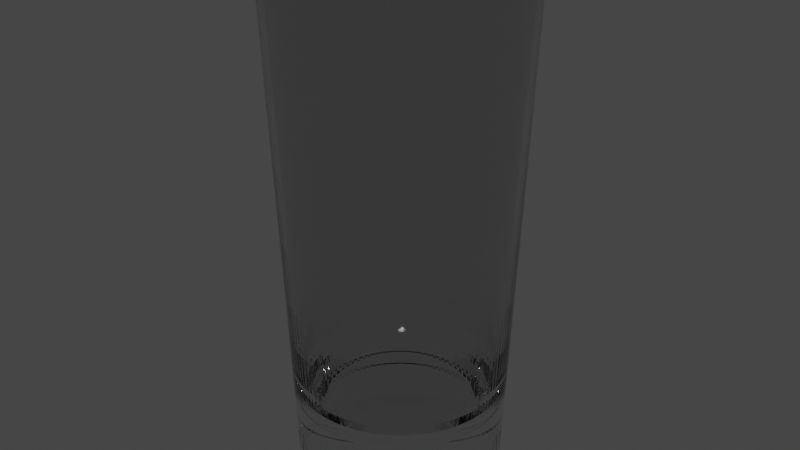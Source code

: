 # Source: Glass_Cup_1.blend  (saved by Blender 2.81.16; exported with 4.5.12 LTS)
import bpy
from mathutils import Matrix  # noqa: F401  (used for matrix-valued properties, if any)

bpy.ops.wm.read_factory_settings(use_empty=True)
scene = bpy.context.scene
scene.name = 'Scene'

# ---- collections
col_collection = bpy.data.collections.new('Collection'); scene.collection.children.link(col_collection)

# ---- materials (node trees are filled in below, after node groups)
mat_glass = bpy.data.materials.new('Glass')

# ---- material node trees
mat_glass.use_nodes = True; mat_glass.node_tree.nodes.clear()
_N = mat_glass.node_tree.nodes; _L = mat_glass.node_tree.links
n0 = _N.new('ShaderNodeOutputMaterial'); n0.name = 'Material Output'; n0.location = (300, 300)
n1 = _N.new('ShaderNodeBsdfPrincipled'); n1.name = 'Principled BSDF'; n1.location = (10, 300)
n1.distribution = 'GGX'
n1.subsurface_method = 'BURLEY'
n1.inputs[2].default_value = 0.0
n1.inputs[3].default_value = 1.45
n1.inputs[18].default_value = 1.0
n1.inputs[20].default_value = 0.0
n1.inputs[27].default_value = (0.0, 0.0, 0.0, 1.0)
n1.inputs[28].default_value = 1.0
_L.new(n1.outputs[0], n0.inputs[0])
n0.is_active_output = True

# ---- world
world_world = bpy.data.worlds.new('World'); scene.world = world_world
world_world.use_nodes = True; world_world.node_tree.nodes.clear()
_N = world_world.node_tree.nodes; _L = world_world.node_tree.links
n0 = _N.new('ShaderNodeOutputWorld'); n0.name = 'World Output'; n0.location = (300, 300)
n1 = _N.new('ShaderNodeBackground'); n1.name = 'Background'; n1.location = (10, 300)
n1.inputs[0].default_value = (0.05088, 0.05088, 0.05088, 1.0)
_L.new(n1.outputs[0], n0.inputs[0])
n0.is_active_output = True
world_world.color = (0.05088, 0.05088, 0.05088)
world_world.use_sun_shadow = False
world_world.sun_shadow_jitter_overblur = 0.0

# ---- meshes
me_cylinder = bpy.data.meshes.new('Cylinder')
me_cylinder.from_pydata([(-1.594e-08, 0.8063, -0.005597), (-1.846e-08, 0.9517, 4.306), (0.1573, 0.7908, -0.005597), (0.1857, 0.9334, 4.306), (0.3086, 0.745, -0.005597), (0.3642, 0.8792, 4.306), (0.448, 0.6704, -0.005597), (0.5287, 0.7913, 4.306), (0.5702, 0.5702, -0.005597), (0.6729, 0.6729, 4.306), (0.6704, 0.448, -0.005597), (0.7913, 0.5287, 4.306), (0.745, 0.3086, -0.005597), (0.8792, 0.3642, 4.306), (0.7908, 0.1573, -0.005597), (0.9334, 0.1857, 4.306), (0.8063, 7.298e-08, -0.005597), (0.9517, 6.808e-08, 4.306), (0.7908, -0.1573, -0.005597), (0.9334, -0.1857, 4.306), (0.745, -0.3086, -0.005597), (0.8792, -0.3642, 4.306), (0.6704, -0.448, -0.005597), (0.7913, -0.5287, 4.306), (0.5702, -0.5702, -0.005597), (0.6729, -0.6729, 4.306), (0.448, -0.6704, -0.005597), (0.5287, -0.7913, 4.306), (0.3086, -0.745, -0.005597), (0.3642, -0.8792, 4.306), (0.1573, -0.7908, -0.005597), (0.1857, -0.9334, 4.306), (-3.266e-07, -0.8063, -0.005597), (-3.11e-07, -0.9517, 4.306), (-0.1573, -0.7908, -0.005597), (-0.1857, -0.9334, 4.306), (-0.3086, -0.7449, -0.005597), (-0.3642, -0.8792, 4.306), (-0.448, -0.6704, -0.005597), (-0.5287, -0.7913, 4.306), (-0.5702, -0.5702, -0.005597), (-0.6729, -0.6729, 4.306), (-0.6704, -0.448, -0.005597), (-0.7913, -0.5287, 4.306), (-0.745, -0.3086, -0.005597), (-0.8792, -0.3642, 4.306), (-0.7908, -0.1573, -0.005597), (-0.9334, -0.1857, 4.306), (-0.8063, 9.585e-07, -0.005597), (-0.9517, 9.214e-07, 4.306), (-0.7908, 0.1573, -0.005597), (-0.9334, 0.1857, 4.306), (-0.7449, 0.3086, -0.005597), (-0.8792, 0.3642, 4.306), (-0.6704, 0.448, -0.005597), (-0.7913, 0.5287, 4.306), (-0.5702, 0.5702, -0.005597), (-0.6729, 0.6729, 4.306), (-0.448, 0.6704, -0.005597), (-0.5287, 0.7913, 4.306), (-0.3086, 0.745, -0.005597), (-0.3642, 0.8792, 4.306), (-0.1573, 0.7908, -0.005597), (-0.1857, 0.9334, 4.306), (0.1951, 0.9808, 4.306), (0.0, 1.0, 4.306), (0.3827, 0.9239, 4.306), (0.5556, 0.8315, 4.306), (0.7071, 0.7071, 4.306), (0.8315, 0.5556, 4.306), (0.9239, 0.3827, 4.306), (0.9808, 0.1951, 4.306), (1.0, 7.55e-08, 4.306), (0.9808, -0.1951, 4.306), (0.9239, -0.3827, 4.306), (0.8315, -0.5556, 4.306), (0.7071, -0.7071, 4.306), (0.5556, -0.8315, 4.306), (0.3827, -0.9239, 4.306), (0.1951, -0.9808, 4.306), (-3.258e-07, -1.0, 4.306), (-0.1951, -0.9808, 4.306), (-0.3827, -0.9239, 4.306), (-0.5556, -0.8315, 4.306), (-0.7071, -0.7071, 4.306), (-0.8315, -0.5556, 4.306), (-0.9239, -0.3827, 4.306), (-0.9808, -0.1951, 4.306), (-1.0, 9.656e-07, 4.306), (-0.9808, 0.1951, 4.306), (-0.9239, 0.3827, 4.306), (-0.8315, 0.5556, 4.306), (-0.7071, 0.7071, 4.306), (-0.5556, 0.8315, 4.306), (-0.3827, 0.9239, 4.306), (-0.1951, 0.9808, 4.306), (-4.148e-08, 0.5819, 0.5988), (0.1135, 0.5707, 0.5988), (0.2227, 0.5376, 0.5988), (0.3233, 0.4838, 0.5988), (0.4114, 0.4114, 0.5988), (0.4838, 0.3233, 0.5988), (0.5376, 0.2227, 0.5988), (0.5707, 0.1135, 0.5988), (0.5819, 1.615e-07, 0.5988), (0.5707, -0.1135, 0.5988), (0.5376, -0.2227, 0.5988), (0.4838, -0.3233, 0.5988), (0.4114, -0.4114, 0.5988), (0.3233, -0.4838, 0.5988), (0.2227, -0.5376, 0.5988), (0.1135, -0.5707, 0.5988), (-1.854e-07, -0.5819, 0.5988), (-0.1135, -0.5707, 0.5988), (-0.2227, -0.5376, 0.5988), (-0.3233, -0.4838, 0.5988), (-0.4114, -0.4114, 0.5988), (-0.4838, -0.3233, 0.5988), (-0.5376, -0.2227, 0.5988), (-0.5707, -0.1135, 0.5988), (-0.5819, 6.721e-07, 0.5988), (-0.5707, 0.1135, 0.5988), (-0.5376, 0.2227, 0.5988), (-0.4838, 0.3233, 0.5988), (-0.4114, 0.4114, 0.5988), (-0.3233, 0.4838, 0.5988), (-0.2227, 0.5376, 0.5988), (-0.1135, 0.5707, 0.5988), (0.6708, 0.6708, 4.252), (0.7888, 0.5271, 4.252), (-0.1851, 0.9305, 4.252), (-1.907e-08, 0.9487, 4.252), (-0.3631, -0.8765, 4.252), (-0.5271, -0.7888, 4.252), (0.8765, 0.3631, 4.252), (-0.6708, -0.6708, 4.252), (0.9305, 0.1851, 4.252), (-0.7888, -0.5271, 4.252), (0.9487, 6.893e-08, 4.252), (-0.8765, -0.3631, 4.252), (0.9305, -0.1851, 4.252), (-0.9305, -0.1851, 4.252), (0.8765, -0.3631, 4.252), (-0.9487, 9.198e-07, 4.252), (0.7888, -0.5271, 4.252), (-0.9305, 0.1851, 4.252), (0.6708, -0.6708, 4.252), (-0.8765, 0.3631, 4.252), (0.5271, -0.7888, 4.252), (-0.7888, 0.5271, 4.252), (0.3631, -0.8765, 4.252), (0.1851, 0.9305, 4.252), (-0.6708, 0.6708, 4.252), (0.1851, -0.9305, 4.252), (0.3631, 0.8765, 4.252), (-0.5271, 0.7888, 4.252), (-3.102e-07, -0.9487, 4.252), (0.5271, 0.7888, 4.252), (-0.3631, 0.8765, 4.252), (-0.1851, -0.9305, 4.252), (0.0, 0.9973, 4.251), (0.1946, 0.9781, 4.251), (0.3816, 0.9214, 4.251), (0.5541, 0.8292, 4.251), (0.7052, 0.7052, 4.251), (0.8292, 0.5541, 4.251), (0.9214, 0.3816, 4.251), (0.9781, 0.1946, 4.251), (0.9973, 7.55e-08, 4.251), (0.9781, -0.1946, 4.251), (0.9214, -0.3816, 4.251), (0.8292, -0.5541, 4.251), (0.7052, -0.7052, 4.251), (0.5541, -0.8292, 4.251), (0.3816, -0.9214, 4.251), (0.1946, -0.9781, 4.251), (-3.258e-07, -0.9973, 4.251), (-0.1946, -0.9781, 4.251), (-0.3816, -0.9214, 4.251), (-0.5541, -0.8292, 4.251), (-0.7052, -0.7052, 4.251), (-0.8292, -0.5541, 4.251), (-0.9214, -0.3816, 4.251), (-0.9781, -0.1946, 4.251), (-0.9973, 9.656e-07, 4.251), (-0.9781, 0.1946, 4.251), (-0.9214, 0.3816, 4.251), (-0.8292, 0.5541, 4.251), (-0.7052, 0.7052, 4.251), (-0.5541, 0.8292, 4.251), (-0.3816, 0.9214, 4.251), (-0.1946, 0.9781, 4.251), (0.5828, 0.5828, 1.159), (-0.1608, 0.8083, 1.159), (-0.3154, -0.7614, 1.159), (0.6852, 0.4579, 1.159), (-5.214e-08, 0.8241, 1.159), (-0.4579, -0.6852, 1.159), (0.7614, 0.3154, 1.159), (-0.5828, -0.5828, 1.159), (0.8083, 0.1608, 1.159), (-0.6852, -0.4579, 1.159), (0.8241, 1.124e-07, 1.159), (-0.7614, -0.3154, 1.159), (0.8083, -0.1608, 1.159), (-0.8083, -0.1608, 1.159), (0.7614, -0.3154, 1.159), (-0.8241, 8.564e-07, 1.159), (0.6852, -0.4579, 1.159), (-0.8083, 0.1608, 1.159), (0.5828, -0.5828, 1.159), (-0.7614, 0.3154, 1.159), (0.4579, -0.6852, 1.159), (-0.6852, 0.4579, 1.159), (0.3154, -0.7614, 1.159), (0.1608, 0.8083, 1.159), (-0.5828, 0.5828, 1.159), (0.1608, -0.8083, 1.159), (0.3154, 0.7614, 1.159), (-0.4579, 0.6852, 1.159), (-2.813e-07, -0.8241, 1.159), (0.4579, 0.6852, 1.159), (-0.3154, 0.7614, 1.159), (-0.1608, -0.8083, 1.159), (0.5425, 0.5425, 0.7487), (-0.1497, 0.7525, 0.7487), (-0.2936, -0.7089, 0.7487), (0.638, 0.4263, 0.7487), (-5.203e-08, 0.7673, 0.7487), (-0.4263, -0.638, 0.7487), (0.7089, 0.2936, 0.7487), (-0.5425, -0.5425, 0.7487), (0.7525, 0.1497, 0.7487), (-0.638, -0.4263, 0.7487), (0.7673, 1.281e-07, 0.7487), (-0.7089, -0.2936, 0.7487), (0.7525, -0.1497, 0.7487), (-0.7525, -0.1497, 0.7487), (0.7089, -0.2936, 0.7487), (-0.7673, 8.216e-07, 0.7487), (0.638, -0.4263, 0.7487), (-0.7525, 0.1497, 0.7487), (0.5425, -0.5425, 0.7487), (-0.7089, 0.2936, 0.7487), (0.4263, -0.638, 0.7487), (-0.638, 0.4263, 0.7487), (0.2936, -0.7089, 0.7487), (0.1497, 0.7525, 0.7487), (-0.5425, 0.5425, 0.7487), (0.1497, -0.7525, 0.7487), (0.2936, 0.7089, 0.7487), (-0.4263, 0.638, 0.7487), (-2.611e-07, -0.7673, 0.7487), (0.4263, 0.638, 0.7487), (-0.2936, 0.7089, 0.7487), (-0.1497, -0.7525, 0.7487), (0.1629, 0.8189, 0.02166), (0.3195, 0.7714, 0.02166), (0.4639, 0.6942, 0.02166), (0.5904, 0.5904, 0.02166), (0.6942, 0.4639, 0.02166), (0.7714, 0.3195, 0.02166), (0.8189, 0.1629, 0.02166), (0.8349, 7.8e-08, 0.02166), (0.8189, -0.1629, 0.02166), (0.7714, -0.3195, 0.02166), (0.6942, -0.4639, 0.02166), (0.5904, -0.5904, 0.02166), (0.4639, -0.6942, 0.02166), (0.3195, -0.7714, 0.02166), (0.1629, -0.8189, 0.02166), (-3.368e-07, -0.8349, 0.02166), (-0.1629, -0.8189, 0.02166), (-0.3195, -0.7714, 0.02166), (-0.4639, -0.6942, 0.02166), (-0.5904, -0.5904, 0.02166), (-0.6942, -0.4639, 0.02166), (-0.7714, -0.3195, 0.02166), (-0.8189, -0.1629, 0.02166), (-0.8349, 9.893e-07, 0.02166), (-0.8189, 0.1629, 0.02166), (-0.7714, 0.3195, 0.02166), (-0.6942, 0.4639, 0.02166), (-0.5904, 0.5904, 0.02166), (-0.4639, 0.6942, 0.02166), (-0.3195, 0.7714, 0.02166), (-0.1629, 0.8189, 0.02166), (-3.223e-09, 0.8349, 0.02166), (-3.183e-09, 0.8333, -0.00533), (0.1626, 0.8173, -0.00533), (0.3189, 0.7699, -0.00533), (0.463, 0.6929, -0.00533), (0.5893, 0.5893, -0.00533), (0.6929, 0.463, -0.00533), (0.7699, 0.3189, -0.00533), (0.8173, 0.1626, -0.00533), (0.8333, 7.797e-08, -0.00533), (0.8173, -0.1626, -0.00533), (0.7699, -0.3189, -0.00533), (0.6929, -0.463, -0.00533), (0.5893, -0.5893, -0.00533), (0.463, -0.6929, -0.00533), (0.3189, -0.7699, -0.00533), (0.1626, -0.8173, -0.00533), (-3.367e-07, -0.8333, -0.00533), (-0.1626, -0.8173, -0.00533), (-0.3189, -0.7699, -0.00533), (-0.463, -0.6929, -0.00533), (-0.5893, -0.5893, -0.00533), (-0.6929, -0.463, -0.00533), (-0.7699, -0.3189, -0.00533), (-0.8173, -0.1626, -0.00533), (-0.8333, 9.89e-07, -0.00533), (-0.8173, 0.1626, -0.00533), (-0.7699, 0.3189, -0.00533), (-0.6929, 0.463, -0.00533), (-0.5893, 0.5893, -0.00533), (-0.463, 0.6929, -0.00533), (-0.3189, 0.7699, -0.00533), (-0.1626, 0.8173, -0.00533), (0.1212, 0.6095, 0.5984), (-2.746e-08, 0.6214, 0.5984), (0.2378, 0.5741, 0.5984), (0.3452, 0.5167, 0.5984), (0.4394, 0.4394, 0.5984), (0.5167, 0.3452, 0.5984), (0.5741, 0.2378, 0.5984), (0.6095, 0.1212, 0.5984), (0.6214, 1.608e-07, 0.5984), (0.6095, -0.1212, 0.5984), (0.5741, -0.2378, 0.5984), (0.5167, -0.3452, 0.5984), (0.4394, -0.4394, 0.5984), (0.3452, -0.5167, 0.5984), (0.2378, -0.5741, 0.5984), (0.1212, -0.6095, 0.5984), (-1.955e-07, -0.6214, 0.5984), (-0.1212, -0.6095, 0.5984), (-0.2378, -0.5741, 0.5984), (-0.3452, -0.5167, 0.5984), (-0.4394, -0.4394, 0.5984), (-0.5167, -0.3452, 0.5984), (-0.5741, -0.2378, 0.5984), (-0.6095, -0.1212, 0.5984), (-0.6214, 7.227e-07, 0.5984), (-0.6095, 0.1212, 0.5984), (-0.5741, 0.2378, 0.5984), (-0.5167, 0.3452, 0.5984), (-0.4394, 0.4394, 0.5984), (-0.3452, 0.5167, 0.5984), (-0.2378, 0.5741, 0.5984), (-0.1212, 0.6095, 0.5984), (0.4562, 0.4562, 0.6229), (-0.1259, 0.6327, 0.6229), (-0.2469, -0.596, 0.6229), (0.5364, 0.3584, 0.6229), (-3.144e-08, 0.6451, 0.6229), (-0.3584, -0.5364, 0.6229), (0.596, 0.2469, 0.6229), (-0.4562, -0.4562, 0.6229), (0.6327, 0.1259, 0.6229), (-0.5364, -0.3584, 0.6229), (0.6451, 1.554e-07, 0.6229), (-0.596, -0.2469, 0.6229), (0.6327, -0.1259, 0.6229), (-0.6327, -0.1259, 0.6229), (0.596, -0.2469, 0.6229), (-0.6451, 7.387e-07, 0.6229), (0.5364, -0.3584, 0.6229), (-0.6327, 0.1259, 0.6229), (0.4562, -0.4562, 0.6229), (-0.596, 0.2469, 0.6229), (0.3584, -0.5364, 0.6229), (-0.5364, 0.3584, 0.6229), (0.2469, -0.596, 0.6229), (0.1259, 0.6327, 0.6229), (-0.4562, 0.4562, 0.6229), (0.1259, -0.6327, 0.6229), (0.2469, 0.596, 0.6229), (-0.3584, 0.5364, 0.6229), (-2.062e-07, -0.6451, 0.6229), (0.3584, 0.5364, 0.6229), (-0.2469, 0.596, 0.6229), (-0.1259, -0.6327, 0.6229)], [], [(160, 65, 64, 161), (161, 64, 66, 162), (162, 66, 67, 163), (163, 67, 68, 164), (164, 68, 69, 165), (165, 69, 70, 166), (166, 70, 71, 167), (167, 71, 72, 168), (168, 72, 73, 169), (169, 73, 74, 170), (170, 74, 75, 171), (171, 75, 76, 172), (172, 76, 77, 173), (173, 77, 78, 174), (174, 78, 79, 175), (175, 79, 80, 176), (176, 80, 81, 177), (177, 81, 82, 178), (178, 82, 83, 179), (179, 83, 84, 180), (180, 84, 85, 181), (181, 85, 86, 182), (182, 86, 87, 183), (183, 87, 88, 184), (184, 88, 89, 185), (185, 89, 90, 186), (186, 90, 91, 187), (187, 91, 92, 188), (188, 92, 93, 189), (189, 93, 94, 190), (355, 352, 324, 325), (190, 94, 95, 191), (191, 95, 65, 160), (0, 2, 4, 6, 8, 10, 12, 14, 16, 18, 20, 22, 24, 26, 28, 30, 32, 34, 36, 38, 40, 42, 44, 46, 48, 50, 52, 54, 56, 58, 60, 62), (1, 3, 64, 65), (3, 5, 66, 64), (5, 7, 67, 66), (7, 9, 68, 67), (9, 11, 69, 68), (11, 13, 70, 69), (13, 15, 71, 70), (15, 17, 72, 71), (17, 19, 73, 72), (19, 21, 74, 73), (21, 23, 75, 74), (23, 25, 76, 75), (25, 27, 77, 76), (27, 29, 78, 77), (29, 31, 79, 78), (31, 33, 80, 79), (33, 35, 81, 80), (35, 37, 82, 81), (37, 39, 83, 82), (39, 41, 84, 83), (41, 43, 85, 84), (43, 45, 86, 85), (45, 47, 87, 86), (47, 49, 88, 87), (49, 51, 89, 88), (51, 53, 90, 89), (53, 55, 91, 90), (55, 57, 92, 91), (57, 59, 93, 92), (59, 61, 94, 93), (61, 63, 95, 94), (63, 1, 65, 95), (97, 96, 127, 126, 125, 124, 123, 122, 121, 120, 119, 118, 117, 116, 115, 114, 113, 112, 111, 110, 109, 108, 107, 106, 105, 104, 103, 102, 101, 100, 99, 98), (356, 353, 351, 321), (357, 354, 338, 339), (358, 355, 325, 326), (359, 357, 339, 340), (360, 358, 326, 327), (361, 359, 340, 341), (362, 360, 327, 328), (363, 361, 341, 342), (364, 362, 328, 329), (365, 363, 342, 343), (366, 364, 329, 330), (367, 365, 343, 344), (368, 366, 330, 331), (369, 367, 344, 345), (370, 368, 331, 332), (371, 369, 345, 346), (372, 370, 332, 333), (373, 371, 346, 347), (374, 372, 333, 334), (375, 356, 321, 320), (376, 373, 347, 348), (377, 374, 334, 335), (378, 375, 320, 322), (379, 376, 348, 349), (380, 377, 335, 336), (381, 378, 322, 323), (382, 379, 349, 350), (383, 380, 336, 337), (352, 381, 323, 324), (353, 382, 350, 351), (354, 383, 337, 338), (37, 35, 159, 132), (63, 61, 158, 130), (9, 7, 157, 128), (35, 33, 156, 159), (61, 59, 155, 158), (7, 5, 154, 157), (33, 31, 153, 156), (59, 57, 152, 155), (5, 3, 151, 154), (31, 29, 150, 153), (57, 55, 149, 152), (3, 1, 131, 151), (29, 27, 148, 150), (55, 53, 147, 149), (27, 25, 146, 148), (53, 51, 145, 147), (25, 23, 144, 146), (51, 49, 143, 145), (23, 21, 142, 144), (49, 47, 141, 143), (21, 19, 140, 142), (47, 45, 139, 141), (19, 17, 138, 140), (45, 43, 137, 139), (17, 15, 136, 138), (43, 41, 135, 137), (15, 13, 134, 136), (41, 39, 133, 135), (13, 11, 129, 134), (39, 37, 132, 133), (1, 63, 130, 131), (11, 9, 128, 129), (286, 191, 160, 287), (285, 190, 191, 286), (284, 189, 190, 285), (283, 188, 189, 284), (282, 187, 188, 283), (281, 186, 187, 282), (280, 185, 186, 281), (279, 184, 185, 280), (278, 183, 184, 279), (277, 182, 183, 278), (276, 181, 182, 277), (275, 180, 181, 276), (274, 179, 180, 275), (273, 178, 179, 274), (272, 177, 178, 273), (271, 176, 177, 272), (270, 175, 176, 271), (269, 174, 175, 270), (268, 173, 174, 269), (267, 172, 173, 268), (266, 171, 172, 267), (265, 170, 171, 266), (264, 169, 170, 265), (263, 168, 169, 264), (262, 167, 168, 263), (261, 166, 167, 262), (260, 165, 166, 261), (259, 164, 165, 260), (258, 163, 164, 259), (257, 162, 163, 258), (256, 161, 162, 257), (287, 160, 161, 256), (132, 159, 223, 194), (130, 158, 222, 193), (128, 157, 221, 192), (159, 156, 220, 223), (158, 155, 219, 222), (157, 154, 218, 221), (156, 153, 217, 220), (155, 152, 216, 219), (154, 151, 215, 218), (153, 150, 214, 217), (152, 149, 213, 216), (151, 131, 196, 215), (150, 148, 212, 214), (149, 147, 211, 213), (148, 146, 210, 212), (147, 145, 209, 211), (146, 144, 208, 210), (145, 143, 207, 209), (144, 142, 206, 208), (143, 141, 205, 207), (142, 140, 204, 206), (141, 139, 203, 205), (140, 138, 202, 204), (139, 137, 201, 203), (138, 136, 200, 202), (137, 135, 199, 201), (136, 134, 198, 200), (135, 133, 197, 199), (134, 129, 195, 198), (133, 132, 194, 197), (131, 130, 193, 196), (129, 128, 192, 195), (194, 223, 255, 226), (193, 222, 254, 225), (192, 221, 253, 224), (223, 220, 252, 255), (222, 219, 251, 254), (221, 218, 250, 253), (220, 217, 249, 252), (219, 216, 248, 251), (218, 215, 247, 250), (217, 214, 246, 249), (216, 213, 245, 248), (215, 196, 228, 247), (214, 212, 244, 246), (213, 211, 243, 245), (212, 210, 242, 244), (211, 209, 241, 243), (210, 208, 240, 242), (209, 207, 239, 241), (208, 206, 238, 240), (207, 205, 237, 239), (206, 204, 236, 238), (205, 203, 235, 237), (204, 202, 234, 236), (203, 201, 233, 235), (202, 200, 232, 234), (201, 199, 231, 233), (200, 198, 230, 232), (199, 197, 229, 231), (198, 195, 227, 230), (197, 194, 226, 229), (196, 193, 225, 228), (195, 192, 224, 227), (288, 287, 256, 289), (289, 256, 257, 290), (290, 257, 258, 291), (291, 258, 259, 292), (292, 259, 260, 293), (293, 260, 261, 294), (294, 261, 262, 295), (295, 262, 263, 296), (296, 263, 264, 297), (297, 264, 265, 298), (298, 265, 266, 299), (299, 266, 267, 300), (300, 267, 268, 301), (301, 268, 269, 302), (302, 269, 270, 303), (303, 270, 271, 304), (304, 271, 272, 305), (305, 272, 273, 306), (306, 273, 274, 307), (307, 274, 275, 308), (308, 275, 276, 309), (309, 276, 277, 310), (310, 277, 278, 311), (311, 278, 279, 312), (312, 279, 280, 313), (313, 280, 281, 314), (314, 281, 282, 315), (315, 282, 283, 316), (316, 283, 284, 317), (317, 284, 285, 318), (318, 285, 286, 319), (319, 286, 287, 288), (2, 0, 288, 289), (4, 2, 289, 290), (6, 4, 290, 291), (8, 6, 291, 292), (10, 8, 292, 293), (12, 10, 293, 294), (14, 12, 294, 295), (16, 14, 295, 296), (18, 16, 296, 297), (20, 18, 297, 298), (22, 20, 298, 299), (24, 22, 299, 300), (26, 24, 300, 301), (28, 26, 301, 302), (30, 28, 302, 303), (32, 30, 303, 304), (34, 32, 304, 305), (36, 34, 305, 306), (38, 36, 306, 307), (40, 38, 307, 308), (42, 40, 308, 309), (44, 42, 309, 310), (46, 44, 310, 311), (48, 46, 311, 312), (50, 48, 312, 313), (52, 50, 313, 314), (54, 52, 314, 315), (56, 54, 315, 316), (58, 56, 316, 317), (60, 58, 317, 318), (62, 60, 318, 319), (0, 62, 319, 288), (96, 97, 320, 321), (97, 98, 322, 320), (98, 99, 323, 322), (99, 100, 324, 323), (100, 101, 325, 324), (101, 102, 326, 325), (102, 103, 327, 326), (103, 104, 328, 327), (104, 105, 329, 328), (105, 106, 330, 329), (106, 107, 331, 330), (107, 108, 332, 331), (108, 109, 333, 332), (109, 110, 334, 333), (110, 111, 335, 334), (111, 112, 336, 335), (112, 113, 337, 336), (113, 114, 338, 337), (114, 115, 339, 338), (115, 116, 340, 339), (116, 117, 341, 340), (117, 118, 342, 341), (118, 119, 343, 342), (119, 120, 344, 343), (120, 121, 345, 344), (121, 122, 346, 345), (122, 123, 347, 346), (123, 124, 348, 347), (124, 125, 349, 348), (125, 126, 350, 349), (126, 127, 351, 350), (127, 96, 321, 351), (226, 255, 383, 354), (225, 254, 382, 353), (224, 253, 381, 352), (255, 252, 380, 383), (254, 251, 379, 382), (253, 250, 378, 381), (252, 249, 377, 380), (251, 248, 376, 379), (250, 247, 375, 378), (249, 246, 374, 377), (248, 245, 373, 376), (247, 228, 356, 375), (246, 244, 372, 374), (245, 243, 371, 373), (244, 242, 370, 372), (243, 241, 369, 371), (242, 240, 368, 370), (241, 239, 367, 369), (240, 238, 366, 368), (239, 237, 365, 367), (238, 236, 364, 366), (237, 235, 363, 365), (236, 234, 362, 364), (235, 233, 361, 363), (234, 232, 360, 362), (233, 231, 359, 361), (232, 230, 358, 360), (231, 229, 357, 359), (230, 227, 355, 358), (229, 226, 354, 357), (228, 225, 353, 356), (227, 224, 352, 355)])
_uv = me_cylinder.uv_layers.new(name='UVMap')
_uv.uv.foreach_set('vector', [1.0, 0.9927, 1.0, 1.0, 0.9688, 1.0, 0.9688, 0.9927, 0.9688, 0.9927, 0.9688, 1.0, 0.9375, 1.0, 0.9375, 0.9927, 0.9375, 0.9927, 0.9375, 1.0, 0.9062, 1.0, 0.9062, 0.9927, 0.9062, 0.9927, 0.9062, 1.0, 0.875, 1.0, 0.875, 0.9927, 0.875, 0.9927, 0.875, 1.0, 0.8438, 1.0, 0.8438, 0.9927, 0.8438, 0.9927, 0.8438, 1.0, 0.8125, 1.0, 0.8125, 0.9927, 0.8125, 0.9927, 0.8125, 1.0, 0.7812, 1.0, 0.7812, 0.9927, 0.7812, 0.9927, 0.7812, 1.0, 0.75, 1.0, 0.75, 0.9927, 0.75, 0.9927, 0.75, 1.0, 0.7188, 1.0, 0.7188, 0.9927, 0.7188, 0.9927, 0.7188, 1.0, 0.6875, 1.0, 0.6875, 0.9927, 0.6875, 0.9927, 0.6875, 1.0, 0.6562, 1.0, 0.6562, 0.9927, 0.6562, 0.9927, 0.6562, 1.0, 0.625, 1.0, 0.625, 0.9927, 0.625, 0.9927, 0.625, 1.0, 0.5938, 1.0, 0.5938, 0.9927, 0.5938, 0.9927, 0.5938, 1.0, 0.5625, 1.0, 0.5625, 0.9927, 0.5625, 0.9927, 0.5625, 1.0, 0.5312, 1.0, 0.5312, 0.9927, 0.5312, 0.9927, 0.5312, 1.0, 0.5, 1.0, 0.5, 0.9927, 0.5, 0.9927, 0.5, 1.0, 0.4688, 1.0, 0.4688, 0.9927, 0.4688, 0.9927, 0.4688, 1.0, 0.4375, 1.0, 0.4375, 0.9927, 0.4375, 0.9927, 0.4375, 1.0, 0.4062, 1.0, 0.4062, 0.9927, 0.4062, 0.9927, 0.4062, 1.0, 0.375, 1.0, 0.375, 0.9927, 0.375, 0.9927, 0.375, 1.0, 0.3438, 1.0, 0.3438, 0.9927, 0.3438, 0.9927, 0.3438, 1.0, 0.3125, 1.0, 0.3125, 0.9927, 0.3125, 0.9927, 0.3125, 1.0, 0.2812, 1.0, 0.2812, 0.9927, 0.2812, 0.9927, 0.2812, 1.0, 0.25, 1.0, 0.25, 0.9927, 0.25, 0.9927, 0.25, 1.0, 0.2188, 1.0, 0.2188, 0.9927, 0.2188, 0.9927, 0.2188, 1.0, 0.1875, 1.0, 0.1875, 0.9927, 0.1875, 0.9927, 0.1875, 1.0, 0.1562, 1.0, 0.1562, 0.9927, 0.1562, 0.9927, 0.1562, 1.0, 0.125, 1.0, 0.125, 0.9927, 0.125, 0.9927, 0.125, 1.0, 0.09375, 1.0, 0.09375, 0.9927, 0.09375, 0.9927, 0.09375, 1.0, 0.0625, 1.0, 0.0625, 0.9927, 0.4399, 0.3769, 0.4115, 0.4115, 0.4115, 0.4115, 0.4399, 0.3769, 0.0625, 0.9927, 0.0625, 1.0, 0.03125, 1.0, 0.03125, 0.9927, 0.03125, 0.9927, 0.03125, 1.0, 0.0, 1.0, 0.0, 0.9927, 0.75, 0.4821, 0.7953, 0.4776, 0.8388, 0.4644, 0.8789, 0.443, 0.9141, 0.4141, 0.943, 0.3789, 0.9644, 0.3388, 0.9776, 0.2953, 0.9821, 0.25, 0.9776, 0.2047, 0.9644, 0.1612, 0.943, 0.1211, 0.9141, 0.0859, 0.8789, 0.05703, 0.8388, 0.03559, 0.7953, 0.02238, 0.75, 0.01792, 0.7047, 0.02238, 0.6612, 0.03559, 0.6211, 0.05703, 0.5859, 0.0859, 0.557, 0.1211, 0.5356, 0.1612, 0.5224, 0.2047, 0.5179, 0.25, 0.5224, 0.2953, 0.5356, 0.3388, 0.557, 0.3789, 0.5859, 0.4141, 0.6211, 0.443, 0.6612, 0.4644, 0.7047, 0.4776, 0.25, 0.4784, 0.2946, 0.474, 0.2968, 0.4854, 0.25, 0.49, 0.2946, 0.474, 0.3374, 0.461, 0.3418, 0.4717, 0.2968, 0.4854, 0.3374, 0.461, 0.3769, 0.4399, 0.3833, 0.4496, 0.3418, 0.4717, 0.3769, 0.4399, 0.4115, 0.4115, 0.4197, 0.4197, 0.3833, 0.4496, 0.4115, 0.4115, 0.4399, 0.3769, 0.4496, 0.3833, 0.4197, 0.4197, 0.4399, 0.3769, 0.461, 0.3374, 0.4717, 0.3418, 0.4496, 0.3833, 0.461, 0.3374, 0.474, 0.2946, 0.4854, 0.2968, 0.4717, 0.3418, 0.474, 0.2946, 0.4784, 0.25, 0.49, 0.25, 0.4854, 0.2968, 0.4784, 0.25, 0.474, 0.2054, 0.4854, 0.2032, 0.49, 0.25, 0.474, 0.2054, 0.461, 0.1626, 0.4717, 0.1582, 0.4854, 0.2032, 0.461, 0.1626, 0.4399, 0.1231, 0.4496, 0.1167, 0.4717, 0.1582, 0.4399, 0.1231, 0.4115, 0.0885, 0.4197, 0.08029, 0.4496, 0.1167, 0.4115, 0.0885, 0.3769, 0.06009, 0.3833, 0.05045, 0.4197, 0.08029, 0.3769, 0.06009, 0.3374, 0.03899, 0.3418, 0.02827, 0.3833, 0.05045, 0.3374, 0.03899, 0.2946, 0.02599, 0.2968, 0.01461, 0.3418, 0.02827, 0.2946, 0.02599, 0.25, 0.0216, 0.25, 0.01, 0.2968, 0.01461, 0.25, 0.0216, 0.2054, 0.02599, 0.2032, 0.01461, 0.25, 0.01, 0.2054, 0.02599, 0.1626, 0.03899, 0.1582, 0.02827, 0.2032, 0.01461, 0.1626, 0.03899, 0.1231, 0.06009, 0.1167, 0.05045, 0.1582, 0.02827, 0.1231, 0.06009, 0.0885, 0.0885, 0.08029, 0.08029, 0.1167, 0.05045, 0.0885, 0.0885, 0.06009, 0.1231, 0.05045, 0.1167, 0.08029, 0.08029, 0.06009, 0.1231, 0.03899, 0.1626, 0.02827, 0.1582, 0.05045, 0.1167, 0.03899, 0.1626, 0.02599, 0.2054, 0.01461, 0.2032, 0.02827, 0.1582, 0.02599, 0.2054, 0.0216, 0.25, 0.01, 0.25, 0.01461, 0.2032, 0.0216, 0.25, 0.02599, 0.2946, 0.01461, 0.2968, 0.01, 0.25, 0.02599, 0.2946, 0.03899, 0.3374, 0.02827, 0.3418, 0.01461, 0.2968, 0.03899, 0.3374, 0.06009, 0.3769, 0.05045, 0.3833, 0.02827, 0.3418, 0.06009, 0.3769, 0.0885, 0.4115, 0.08029, 0.4197, 0.05045, 0.3833, 0.0885, 0.4115, 0.1231, 0.4399, 0.1167, 0.4496, 0.08029, 0.4197, 0.1231, 0.4399, 0.1626, 0.461, 0.1582, 0.4717, 0.1167, 0.4496, 0.1626, 0.461, 0.2054, 0.474, 0.2032, 0.4854, 0.1582, 0.4717, 0.2054, 0.474, 0.25, 0.4784, 0.25, 0.49, 0.2032, 0.4854, 0.2916, 0.4593, 0.25, 0.4634, 0.2084, 0.4593, 0.1683, 0.4471, 0.1314, 0.4274, 0.09911, 0.4009, 0.07257, 0.3686, 0.05285, 0.3317, 0.04071, 0.2916, 0.03661, 0.25, 0.04071, 0.2084, 0.05285, 0.1683, 0.07257, 0.1314, 0.09911, 0.09911, 0.1314, 0.07257, 0.1683, 0.05285, 0.2084, 0.04071, 0.25, 0.03661, 0.2916, 0.04071, 0.3317, 0.05285, 0.3686, 0.07257, 0.4009, 0.09911, 0.4274, 0.1314, 0.4471, 0.1683, 0.4593, 0.2084, 0.4634, 0.25, 0.4593, 0.2916, 0.4471, 0.3317, 0.4274, 0.3686, 0.4009, 0.4009, 0.3686, 0.4274, 0.3317, 0.4471, 0.25, 0.4784, 0.2054, 0.474, 0.2054, 0.474, 0.25, 0.4784, 0.1231, 0.06009, 0.1626, 0.03899, 0.1626, 0.03899, 0.1231, 0.06009, 0.461, 0.3374, 0.4399, 0.3769, 0.4399, 0.3769, 0.461, 0.3374, 0.0885, 0.0885, 0.1231, 0.06009, 0.1231, 0.06009, 0.0885, 0.0885, 0.474, 0.2946, 0.461, 0.3374, 0.461, 0.3374, 0.474, 0.2946, 0.06009, 0.1231, 0.0885, 0.0885, 0.0885, 0.0885, 0.06009, 0.1231, 0.4784, 0.25, 0.474, 0.2946, 0.474, 0.2946, 0.4784, 0.25, 0.03899, 0.1626, 0.06009, 0.1231, 0.06009, 0.1231, 0.03899, 0.1626, 0.474, 0.2054, 0.4784, 0.25, 0.4784, 0.25, 0.474, 0.2054, 0.02599, 0.2054, 0.03899, 0.1626, 0.03899, 0.1626, 0.02599, 0.2054, 0.461, 0.1626, 0.474, 0.2054, 0.474, 0.2054, 0.461, 0.1626, 0.0216, 0.25, 0.02599, 0.2054, 0.02599, 0.2054, 0.0216, 0.25, 0.4399, 0.1231, 0.461, 0.1626, 0.461, 0.1626, 0.4399, 0.1231, 0.02599, 0.2946, 0.0216, 0.25, 0.0216, 0.25, 0.02599, 0.2946, 0.4115, 0.0885, 0.4399, 0.1231, 0.4399, 0.1231, 0.4115, 0.0885, 0.03899, 0.3374, 0.02599, 0.2946, 0.02599, 0.2946, 0.03899, 0.3374, 0.3769, 0.06009, 0.4115, 0.0885, 0.4115, 0.0885, 0.3769, 0.06009, 0.06009, 0.3769, 0.03899, 0.3374, 0.03899, 0.3374, 0.06009, 0.3769, 0.3374, 0.03899, 0.3769, 0.06009, 0.3769, 0.06009, 0.3374, 0.03899, 0.2946, 0.474, 0.25, 0.4784, 0.25, 0.4784, 0.2946, 0.474, 0.0885, 0.4115, 0.06009, 0.3769, 0.06009, 0.3769, 0.0885, 0.4115, 0.2946, 0.02599, 0.3374, 0.03899, 0.3374, 0.03899, 0.2946, 0.02599, 0.3374, 0.461, 0.2946, 0.474, 0.2946, 0.474, 0.3374, 0.461, 0.1231, 0.4399, 0.0885, 0.4115, 0.0885, 0.4115, 0.1231, 0.4399, 0.25, 0.0216, 0.2946, 0.02599, 0.2946, 0.02599, 0.25, 0.0216, 0.3769, 0.4399, 0.3374, 0.461, 0.3374, 0.461, 0.3769, 0.4399, 0.1626, 0.461, 0.1231, 0.4399, 0.1231, 0.4399, 0.1626, 0.461, 0.2054, 0.02599, 0.25, 0.0216, 0.25, 0.0216, 0.2054, 0.02599, 0.4115, 0.4115, 0.3769, 0.4399, 0.3769, 0.4399, 0.4115, 0.4115, 0.2054, 0.474, 0.1626, 0.461, 0.1626, 0.461, 0.2054, 0.474, 0.1626, 0.03899, 0.2054, 0.02599, 0.2054, 0.02599, 0.1626, 0.03899, 0.1626, 0.03899, 0.2054, 0.02599, 0.2054, 0.02599, 0.1626, 0.03899, 0.2054, 0.474, 0.1626, 0.461, 0.1626, 0.461, 0.2054, 0.474, 0.4115, 0.4115, 0.3769, 0.4399, 0.3769, 0.4399, 0.4115, 0.4115, 0.2054, 0.02599, 0.25, 0.0216, 0.25, 0.0216, 0.2054, 0.02599, 0.1626, 0.461, 0.1231, 0.4399, 0.1231, 0.4399, 0.1626, 0.461, 0.3769, 0.4399, 0.3374, 0.461, 0.3374, 0.461, 0.3769, 0.4399, 0.25, 0.0216, 0.2946, 0.02599, 0.2946, 0.02599, 0.25, 0.0216, 0.1231, 0.4399, 0.0885, 0.4115, 0.0885, 0.4115, 0.1231, 0.4399, 0.3374, 0.461, 0.2946, 0.474, 0.2946, 0.474, 0.3374, 0.461, 0.2946, 0.02599, 0.3374, 0.03899, 0.3374, 0.03899, 0.2946, 0.02599, 0.0885, 0.4115, 0.06009, 0.3769, 0.06009, 0.3769, 0.0885, 0.4115, 0.2946, 0.474, 0.25, 0.4784, 0.25, 0.4784, 0.2946, 0.474, 0.3374, 0.03899, 0.3769, 0.06009, 0.3769, 0.06009, 0.3374, 0.03899, 0.06009, 0.3769, 0.03899, 0.3374, 0.03899, 0.3374, 0.06009, 0.3769, 0.3769, 0.06009, 0.4115, 0.0885, 0.4115, 0.0885, 0.3769, 0.06009, 0.03899, 0.3374, 0.02599, 0.2946, 0.02599, 0.2946, 0.03899, 0.3374, 0.4115, 0.0885, 0.4399, 0.1231, 0.4399, 0.1231, 0.4115, 0.0885, 0.02599, 0.2946, 0.0216, 0.25, 0.0216, 0.25, 0.02599, 0.2946, 0.4399, 0.1231, 0.461, 0.1626, 0.461, 0.1626, 0.4399, 0.1231, 0.0216, 0.25, 0.02599, 0.2054, 0.02599, 0.2054, 0.0216, 0.25, 0.461, 0.1626, 0.474, 0.2054, 0.474, 0.2054, 0.461, 0.1626, 0.02599, 0.2054, 0.03899, 0.1626, 0.03899, 0.1626, 0.02599, 0.2054, 0.474, 0.2054, 0.4784, 0.25, 0.4784, 0.25, 0.474, 0.2054, 0.03899, 0.1626, 0.06009, 0.1231, 0.06009, 0.1231, 0.03899, 0.1626, 0.4784, 0.25, 0.474, 0.2946, 0.474, 0.2946, 0.4784, 0.25, 0.06009, 0.1231, 0.0885, 0.0885, 0.0885, 0.0885, 0.06009, 0.1231, 0.474, 0.2946, 0.461, 0.3374, 0.461, 0.3374, 0.474, 0.2946, 0.0885, 0.0885, 0.1231, 0.06009, 0.1231, 0.06009, 0.0885, 0.0885, 0.461, 0.3374, 0.4399, 0.3769, 0.4399, 0.3769, 0.461, 0.3374, 0.1231, 0.06009, 0.1626, 0.03899, 0.1626, 0.03899, 0.1231, 0.06009, 0.25, 0.4784, 0.2054, 0.474, 0.2054, 0.474, 0.25, 0.4784, 0.4399, 0.3769, 0.4115, 0.4115, 0.4115, 0.4115, 0.4399, 0.3769, 0.03125, 0.5035, 0.03125, 0.9927, 0.0, 0.9927, 0.0, 0.5035, 0.0625, 0.5035, 0.0625, 0.9927, 0.03125, 0.9927, 0.03125, 0.5035, 0.09375, 0.5035, 0.09375, 0.9927, 0.0625, 0.9927, 0.0625, 0.5035, 0.125, 0.5035, 0.125, 0.9927, 0.09375, 0.9927, 0.09375, 0.5035, 0.1563, 0.5035, 0.1562, 0.9927, 0.125, 0.9927, 0.125, 0.5035, 0.1875, 0.5035, 0.1875, 0.9927, 0.1562, 0.9927, 0.1563, 0.5035, 0.2188, 0.5035, 0.2188, 0.9927, 0.1875, 0.9927, 0.1875, 0.5035, 0.25, 0.5035, 0.25, 0.9927, 0.2188, 0.9927, 0.2188, 0.5035, 0.2812, 0.5035, 0.2812, 0.9927, 0.25, 0.9927, 0.25, 0.5035, 0.3125, 0.5035, 0.3125, 0.9927, 0.2812, 0.9927, 0.2812, 0.5035, 0.3438, 0.5035, 0.3438, 0.9927, 0.3125, 0.9927, 0.3125, 0.5035, 0.375, 0.5035, 0.375, 0.9927, 0.3438, 0.9927, 0.3438, 0.5035, 0.4062, 0.5035, 0.4062, 0.9927, 0.375, 0.9927, 0.375, 0.5035, 0.4375, 0.5035, 0.4375, 0.9927, 0.4062, 0.9927, 0.4062, 0.5035, 0.4688, 0.5035, 0.4688, 0.9927, 0.4375, 0.9927, 0.4375, 0.5035, 0.5, 0.5035, 0.5, 0.9927, 0.4688, 0.9927, 0.4688, 0.5035, 0.5312, 0.5035, 0.5312, 0.9927, 0.5, 0.9927, 0.5, 0.5035, 0.5625, 0.5035, 0.5625, 0.9927, 0.5312, 0.9927, 0.5312, 0.5035, 0.5938, 0.5035, 0.5938, 0.9927, 0.5625, 0.9927, 0.5625, 0.5035, 0.625, 0.5035, 0.625, 0.9927, 0.5938, 0.9927, 0.5938, 0.5035, 0.6562, 0.5035, 0.6562, 0.9927, 0.625, 0.9927, 0.625, 0.5035, 0.6875, 0.5035, 0.6875, 0.9927, 0.6562, 0.9927, 0.6562, 0.5035, 0.7188, 0.5035, 0.7188, 0.9927, 0.6875, 0.9927, 0.6875, 0.5035, 0.75, 0.5035, 0.75, 0.9927, 0.7188, 0.9927, 0.7188, 0.5035, 0.7812, 0.5035, 0.7812, 0.9927, 0.75, 0.9927, 0.75, 0.5035, 0.8125, 0.5035, 0.8125, 0.9927, 0.7812, 0.9927, 0.7812, 0.5035, 0.8438, 0.5035, 0.8438, 0.9927, 0.8125, 0.9927, 0.8125, 0.5035, 0.875, 0.5035, 0.875, 0.9927, 0.8438, 0.9927, 0.8438, 0.5035, 0.9062, 0.5035, 0.9062, 0.9927, 0.875, 0.9927, 0.875, 0.5035, 0.9375, 0.5035, 0.9375, 0.9927, 0.9062, 0.9927, 0.9062, 0.5035, 0.9688, 0.5035, 0.9688, 0.9927, 0.9375, 0.9927, 0.9375, 0.5035, 1.0, 0.5035, 1.0, 0.9927, 0.9688, 0.9927, 0.9688, 0.5035, 0.1626, 0.03899, 0.2054, 0.02599, 0.2054, 0.02599, 0.1626, 0.03899, 0.2054, 0.474, 0.1626, 0.461, 0.1626, 0.461, 0.2054, 0.474, 0.4115, 0.4115, 0.3769, 0.4399, 0.3769, 0.4399, 0.4115, 0.4115, 0.2054, 0.02599, 0.25, 0.0216, 0.25, 0.0216, 0.2054, 0.02599, 0.1626, 0.461, 0.1231, 0.4399, 0.1231, 0.4399, 0.1626, 0.461, 0.3769, 0.4399, 0.3374, 0.461, 0.3374, 0.461, 0.3769, 0.4399, 0.25, 0.0216, 0.2946, 0.02599, 0.2946, 0.02599, 0.25, 0.0216, 0.1231, 0.4399, 0.0885, 0.4115, 0.0885, 0.4115, 0.1231, 0.4399, 0.3374, 0.461, 0.2946, 0.474, 0.2946, 0.474, 0.3374, 0.461, 0.2946, 0.02599, 0.3374, 0.03899, 0.3374, 0.03899, 0.2946, 0.02599, 0.0885, 0.4115, 0.06009, 0.3769, 0.06009, 0.3769, 0.0885, 0.4115, 0.2946, 0.474, 0.25, 0.4784, 0.25, 0.4784, 0.2946, 0.474, 0.3374, 0.03899, 0.3769, 0.06009, 0.3769, 0.06009, 0.3374, 0.03899, 0.06009, 0.3769, 0.03899, 0.3374, 0.03899, 0.3374, 0.06009, 0.3769, 0.3769, 0.06009, 0.4115, 0.0885, 0.4115, 0.0885, 0.3769, 0.06009, 0.03899, 0.3374, 0.02599, 0.2946, 0.02599, 0.2946, 0.03899, 0.3374, 0.4115, 0.0885, 0.4399, 0.1231, 0.4399, 0.1231, 0.4115, 0.0885, 0.02599, 0.2946, 0.0216, 0.25, 0.0216, 0.25, 0.02599, 0.2946, 0.4399, 0.1231, 0.461, 0.1626, 0.461, 0.1626, 0.4399, 0.1231, 0.0216, 0.25, 0.02599, 0.2054, 0.02599, 0.2054, 0.0216, 0.25, 0.461, 0.1626, 0.474, 0.2054, 0.474, 0.2054, 0.461, 0.1626, 0.02599, 0.2054, 0.03899, 0.1626, 0.03899, 0.1626, 0.02599, 0.2054, 0.474, 0.2054, 0.4784, 0.25, 0.4784, 0.25, 0.474, 0.2054, 0.03899, 0.1626, 0.06009, 0.1231, 0.06009, 0.1231, 0.03899, 0.1626, 0.4784, 0.25, 0.474, 0.2946, 0.474, 0.2946, 0.4784, 0.25, 0.06009, 0.1231, 0.0885, 0.0885, 0.0885, 0.0885, 0.06009, 0.1231, 0.474, 0.2946, 0.461, 0.3374, 0.461, 0.3374, 0.474, 0.2946, 0.0885, 0.0885, 0.1231, 0.06009, 0.1231, 0.06009, 0.0885, 0.0885, 0.461, 0.3374, 0.4399, 0.3769, 0.4399, 0.3769, 0.461, 0.3374, 0.1231, 0.06009, 0.1626, 0.03899, 0.1626, 0.03899, 0.1231, 0.06009, 0.25, 0.4784, 0.2054, 0.474, 0.2054, 0.474, 0.25, 0.4784, 0.4399, 0.3769, 0.4115, 0.4115, 0.4115, 0.4115, 0.4399, 0.3769, 0.1626, 0.03899, 0.2054, 0.02599, 0.2054, 0.02599, 0.1626, 0.03899, 0.2054, 0.474, 0.1626, 0.461, 0.1626, 0.461, 0.2054, 0.474, 0.4115, 0.4115, 0.3769, 0.4399, 0.3769, 0.4399, 0.4115, 0.4115, 0.2054, 0.02599, 0.25, 0.0216, 0.25, 0.0216, 0.2054, 0.02599, 0.1626, 0.461, 0.1231, 0.4399, 0.1231, 0.4399, 0.1626, 0.461, 0.3769, 0.4399, 0.3374, 0.461, 0.3374, 0.461, 0.3769, 0.4399, 0.25, 0.0216, 0.2946, 0.02599, 0.2946, 0.02599, 0.25, 0.0216, 0.1231, 0.4399, 0.0885, 0.4115, 0.0885, 0.4115, 0.1231, 0.4399, 0.3374, 0.461, 0.2946, 0.474, 0.2946, 0.474, 0.3374, 0.461, 0.2946, 0.02599, 0.3374, 0.03899, 0.3374, 0.03899, 0.2946, 0.02599, 0.0885, 0.4115, 0.06009, 0.3769, 0.06009, 0.3769, 0.0885, 0.4115, 0.2946, 0.474, 0.25, 0.4784, 0.25, 0.4784, 0.2946, 0.474, 0.3374, 0.03899, 0.3769, 0.06009, 0.3769, 0.06009, 0.3374, 0.03899, 0.06009, 0.3769, 0.03899, 0.3374, 0.03899, 0.3374, 0.06009, 0.3769, 0.3769, 0.06009, 0.4115, 0.0885, 0.4115, 0.0885, 0.3769, 0.06009, 0.03899, 0.3374, 0.02599, 0.2946, 0.02599, 0.2946, 0.03899, 0.3374, 0.4115, 0.0885, 0.4399, 0.1231, 0.4399, 0.1231, 0.4115, 0.0885, 0.02599, 0.2946, 0.0216, 0.25, 0.0216, 0.25, 0.02599, 0.2946, 0.4399, 0.1231, 0.461, 0.1626, 0.461, 0.1626, 0.4399, 0.1231, 0.0216, 0.25, 0.02599, 0.2054, 0.02599, 0.2054, 0.0216, 0.25, 0.461, 0.1626, 0.474, 0.2054, 0.474, 0.2054, 0.461, 0.1626, 0.02599, 0.2054, 0.03899, 0.1626, 0.03899, 0.1626, 0.02599, 0.2054, 0.474, 0.2054, 0.4784, 0.25, 0.4784, 0.25, 0.474, 0.2054, 0.03899, 0.1626, 0.06009, 0.1231, 0.06009, 0.1231, 0.03899, 0.1626, 0.4784, 0.25, 0.474, 0.2946, 0.474, 0.2946, 0.4784, 0.25, 0.06009, 0.1231, 0.0885, 0.0885, 0.0885, 0.0885, 0.06009, 0.1231, 0.474, 0.2946, 0.461, 0.3374, 0.461, 0.3374, 0.474, 0.2946, 0.0885, 0.0885, 0.1231, 0.06009, 0.1231, 0.06009, 0.0885, 0.0885, 0.461, 0.3374, 0.4399, 0.3769, 0.4399, 0.3769, 0.461, 0.3374, 0.1231, 0.06009, 0.1626, 0.03899, 0.1626, 0.03899, 0.1231, 0.06009, 0.25, 0.4784, 0.2054, 0.474, 0.2054, 0.474, 0.25, 0.4784, 0.4399, 0.3769, 0.4115, 0.4115, 0.4115, 0.4115, 0.4399, 0.3769, 1.0, 0.5, 1.0, 0.5035, 0.9688, 0.5035, 0.9688, 0.5, 0.9688, 0.5, 0.9688, 0.5035, 0.9375, 0.5035, 0.9375, 0.5, 0.9375, 0.5, 0.9375, 0.5035, 0.9062, 0.5035, 0.9062, 0.5, 0.9062, 0.5, 0.9062, 0.5035, 0.875, 0.5035, 0.875, 0.5, 0.875, 0.5, 0.875, 0.5035, 0.8438, 0.5035, 0.8438, 0.5, 0.8438, 0.5, 0.8438, 0.5035, 0.8125, 0.5035, 0.8125, 0.5, 0.8125, 0.5, 0.8125, 0.5035, 0.7812, 0.5035, 0.7812, 0.5, 0.7812, 0.5, 0.7812, 0.5035, 0.75, 0.5035, 0.75, 0.5, 0.75, 0.5, 0.75, 0.5035, 0.7188, 0.5035, 0.7188, 0.5, 0.7188, 0.5, 0.7188, 0.5035, 0.6875, 0.5035, 0.6875, 0.5, 0.6875, 0.5, 0.6875, 0.5035, 0.6562, 0.5035, 0.6562, 0.5, 0.6562, 0.5, 0.6562, 0.5035, 0.625, 0.5035, 0.625, 0.5, 0.625, 0.5, 0.625, 0.5035, 0.5938, 0.5035, 0.5938, 0.5, 0.5938, 0.5, 0.5938, 0.5035, 0.5625, 0.5035, 0.5625, 0.5, 0.5625, 0.5, 0.5625, 0.5035, 0.5312, 0.5035, 0.5312, 0.5, 0.5312, 0.5, 0.5312, 0.5035, 0.5, 0.5035, 0.5, 0.5, 0.5, 0.5, 0.5, 0.5035, 0.4688, 0.5035, 0.4688, 0.5, 0.4688, 0.5, 0.4688, 0.5035, 0.4375, 0.5035, 0.4375, 0.5, 0.4375, 0.5, 0.4375, 0.5035, 0.4062, 0.5035, 0.4062, 0.5, 0.4062, 0.5, 0.4062, 0.5035, 0.375, 0.5035, 0.375, 0.5, 0.375, 0.5, 0.375, 0.5035, 0.3438, 0.5035, 0.3438, 0.5, 0.3438, 0.5, 0.3438, 0.5035, 0.3125, 0.5035, 0.3125, 0.5, 0.3125, 0.5, 0.3125, 0.5035, 0.2812, 0.5035, 0.2812, 0.5, 0.2812, 0.5, 0.2812, 0.5035, 0.25, 0.5035, 0.25, 0.5, 0.25, 0.5, 0.25, 0.5035, 0.2188, 0.5035, 0.2188, 0.5, 0.2188, 0.5, 0.2188, 0.5035, 0.1875, 0.5035, 0.1875, 0.5, 0.1875, 0.5, 0.1875, 0.5035, 0.1563, 0.5035, 0.1562, 0.5, 0.1562, 0.5, 0.1563, 0.5035, 0.125, 0.5035, 0.125, 0.5, 0.125, 0.5, 0.125, 0.5035, 0.09375, 0.5035, 0.09375, 0.5, 0.09375, 0.5, 0.09375, 0.5035, 0.0625, 0.5035, 0.0625, 0.5, 0.0625, 0.5, 0.0625, 0.5035, 0.03125, 0.5035, 0.03125, 0.5, 0.03125, 0.5, 0.03125, 0.5035, 0.0, 0.5035, 0.0, 0.5, 0.7953, 0.4776, 0.75, 0.4821, 0.75, 0.49, 0.7968, 0.4854, 0.8388, 0.4644, 0.7953, 0.4776, 0.7968, 0.4854, 0.8418, 0.4717, 0.8789, 0.443, 0.8388, 0.4644, 0.8418, 0.4717, 0.8833, 0.4496, 0.9141, 0.4141, 0.8789, 0.443, 0.8833, 0.4496, 0.9197, 0.4197, 0.943, 0.3789, 0.9141, 0.4141, 0.9197, 0.4197, 0.9496, 0.3833, 0.9644, 0.3388, 0.943, 0.3789, 0.9496, 0.3833, 0.9717, 0.3418, 0.9776, 0.2953, 0.9644, 0.3388, 0.9717, 0.3418, 0.9854, 0.2968, 0.9821, 0.25, 0.9776, 0.2953, 0.9854, 0.2968, 0.99, 0.25, 0.9776, 0.2047, 0.9821, 0.25, 0.99, 0.25, 0.9854, 0.2032, 0.9644, 0.1612, 0.9776, 0.2047, 0.9854, 0.2032, 0.9717, 0.1582, 0.943, 0.1211, 0.9644, 0.1612, 0.9717, 0.1582, 0.9496, 0.1167, 0.9141, 0.0859, 0.943, 0.1211, 0.9496, 0.1167, 0.9197, 0.08029, 0.8789, 0.05703, 0.9141, 0.0859, 0.9197, 0.08029, 0.8833, 0.05045, 0.8388, 0.03559, 0.8789, 0.05703, 0.8833, 0.05045, 0.8418, 0.02827, 0.7953, 0.02238, 0.8388, 0.03559, 0.8418, 0.02827, 0.7968, 0.01461, 0.75, 0.01792, 0.7953, 0.02238, 0.7968, 0.01461, 0.75, 0.01, 0.7047, 0.02238, 0.75, 0.01792, 0.75, 0.01, 0.7032, 0.01461, 0.6612, 0.03559, 0.7047, 0.02238, 0.7032, 0.01461, 0.6582, 0.02827, 0.6211, 0.05703, 0.6612, 0.03559, 0.6582, 0.02827, 0.6167, 0.05045, 0.5859, 0.0859, 0.6211, 0.05703, 0.6167, 0.05045, 0.5803, 0.08029, 0.557, 0.1211, 0.5859, 0.0859, 0.5803, 0.08029, 0.5504, 0.1167, 0.5356, 0.1612, 0.557, 0.1211, 0.5504, 0.1167, 0.5283, 0.1582, 0.5224, 0.2047, 0.5356, 0.1612, 0.5283, 0.1582, 0.5146, 0.2032, 0.5179, 0.25, 0.5224, 0.2047, 0.5146, 0.2032, 0.51, 0.25, 0.5224, 0.2953, 0.5179, 0.25, 0.51, 0.25, 0.5146, 0.2968, 0.5356, 0.3388, 0.5224, 0.2953, 0.5146, 0.2968, 0.5283, 0.3418, 0.557, 0.3789, 0.5356, 0.3388, 0.5283, 0.3418, 0.5504, 0.3833, 0.5859, 0.4141, 0.557, 0.3789, 0.5504, 0.3833, 0.5803, 0.4197, 0.6211, 0.443, 0.5859, 0.4141, 0.5803, 0.4197, 0.6167, 0.4496, 0.6612, 0.4644, 0.6211, 0.443, 0.6167, 0.4496, 0.6582, 0.4717, 0.7047, 0.4776, 0.6612, 0.4644, 0.6582, 0.4717, 0.7032, 0.4854, 0.75, 0.4821, 0.7047, 0.4776, 0.7032, 0.4854, 0.75, 0.49, 0.25, 0.4634, 0.2916, 0.4593, 0.2946, 0.474, 0.25, 0.4784, 0.2916, 0.4593, 0.3317, 0.4471, 0.3374, 0.461, 0.2946, 0.474, 0.3317, 0.4471, 0.3686, 0.4274, 0.3769, 0.4399, 0.3374, 0.461, 0.3686, 0.4274, 0.4009, 0.4009, 0.4115, 0.4115, 0.3769, 0.4399, 0.4009, 0.4009, 0.4274, 0.3686, 0.4399, 0.3769, 0.4115, 0.4115, 0.4274, 0.3686, 0.4471, 0.3317, 0.461, 0.3374, 0.4399, 0.3769, 0.4471, 0.3317, 0.4593, 0.2916, 0.474, 0.2946, 0.461, 0.3374, 0.4593, 0.2916, 0.4634, 0.25, 0.4784, 0.25, 0.474, 0.2946, 0.4634, 0.25, 0.4593, 0.2084, 0.474, 0.2054, 0.4784, 0.25, 0.4593, 0.2084, 0.4471, 0.1683, 0.461, 0.1626, 0.474, 0.2054, 0.4471, 0.1683, 0.4274, 0.1314, 0.4399, 0.1231, 0.461, 0.1626, 0.4274, 0.1314, 0.4009, 0.09911, 0.4115, 0.0885, 0.4399, 0.1231, 0.4009, 0.09911, 0.3686, 0.07257, 0.3769, 0.06009, 0.4115, 0.0885, 0.3686, 0.07257, 0.3317, 0.05285, 0.3374, 0.03899, 0.3769, 0.06009, 0.3317, 0.05285, 0.2916, 0.04071, 0.2946, 0.02599, 0.3374, 0.03899, 0.2916, 0.04071, 0.25, 0.03661, 0.25, 0.0216, 0.2946, 0.02599, 0.25, 0.03661, 0.2084, 0.04071, 0.2054, 0.02599, 0.25, 0.0216, 0.2084, 0.04071, 0.1683, 0.05285, 0.1626, 0.03899, 0.2054, 0.02599, 0.1683, 0.05285, 0.1314, 0.07257, 0.1231, 0.06009, 0.1626, 0.03899, 0.1314, 0.07257, 0.09911, 0.09911, 0.0885, 0.0885, 0.1231, 0.06009, 0.09911, 0.09911, 0.07257, 0.1314, 0.06009, 0.1231, 0.0885, 0.0885, 0.07257, 0.1314, 0.05285, 0.1683, 0.03899, 0.1626, 0.06009, 0.1231, 0.05285, 0.1683, 0.04071, 0.2084, 0.02599, 0.2054, 0.03899, 0.1626, 0.04071, 0.2084, 0.03661, 0.25, 0.0216, 0.25, 0.02599, 0.2054, 0.03661, 0.25, 0.04071, 0.2916, 0.02599, 0.2946, 0.0216, 0.25, 0.04071, 0.2916, 0.05285, 0.3317, 0.03899, 0.3374, 0.02599, 0.2946, 0.05285, 0.3317, 0.07257, 0.3686, 0.06009, 0.3769, 0.03899, 0.3374, 0.07257, 0.3686, 0.09911, 0.4009, 0.0885, 0.4115, 0.06009, 0.3769, 0.09911, 0.4009, 0.1314, 0.4274, 0.1231, 0.4399, 0.0885, 0.4115, 0.1314, 0.4274, 0.1683, 0.4471, 0.1626, 0.461, 0.1231, 0.4399, 0.1683, 0.4471, 0.2084, 0.4593, 0.2054, 0.474, 0.1626, 0.461, 0.2084, 0.4593, 0.25, 0.4634, 0.25, 0.4784, 0.2054, 0.474, 0.1626, 0.03899, 0.2054, 0.02599, 0.2054, 0.02599, 0.1626, 0.03899, 0.2054, 0.474, 0.1626, 0.461, 0.1626, 0.461, 0.2054, 0.474, 0.4115, 0.4115, 0.3769, 0.4399, 0.3769, 0.4399, 0.4115, 0.4115, 0.2054, 0.02599, 0.25, 0.0216, 0.25, 0.0216, 0.2054, 0.02599, 0.1626, 0.461, 0.1231, 0.4399, 0.1231, 0.4399, 0.1626, 0.461, 0.3769, 0.4399, 0.3374, 0.461, 0.3374, 0.461, 0.3769, 0.4399, 0.25, 0.0216, 0.2946, 0.02599, 0.2946, 0.02599, 0.25, 0.0216, 0.1231, 0.4399, 0.0885, 0.4115, 0.0885, 0.4115, 0.1231, 0.4399, 0.3374, 0.461, 0.2946, 0.474, 0.2946, 0.474, 0.3374, 0.461, 0.2946, 0.02599, 0.3374, 0.03899, 0.3374, 0.03899, 0.2946, 0.02599, 0.0885, 0.4115, 0.06009, 0.3769, 0.06009, 0.3769, 0.0885, 0.4115, 0.2946, 0.474, 0.25, 0.4784, 0.25, 0.4784, 0.2946, 0.474, 0.3374, 0.03899, 0.3769, 0.06009, 0.3769, 0.06009, 0.3374, 0.03899, 0.06009, 0.3769, 0.03899, 0.3374, 0.03899, 0.3374, 0.06009, 0.3769, 0.3769, 0.06009, 0.4115, 0.0885, 0.4115, 0.0885, 0.3769, 0.06009, 0.03899, 0.3374, 0.02599, 0.2946, 0.02599, 0.2946, 0.03899, 0.3374, 0.4115, 0.0885, 0.4399, 0.1231, 0.4399, 0.1231, 0.4115, 0.0885, 0.02599, 0.2946, 0.0216, 0.25, 0.0216, 0.25, 0.02599, 0.2946, 0.4399, 0.1231, 0.461, 0.1626, 0.461, 0.1626, 0.4399, 0.1231, 0.0216, 0.25, 0.02599, 0.2054, 0.02599, 0.2054, 0.0216, 0.25, 0.461, 0.1626, 0.474, 0.2054, 0.474, 0.2054, 0.461, 0.1626, 0.02599, 0.2054, 0.03899, 0.1626, 0.03899, 0.1626, 0.02599, 0.2054, 0.474, 0.2054, 0.4784, 0.25, 0.4784, 0.25, 0.474, 0.2054, 0.03899, 0.1626, 0.06009, 0.1231, 0.06009, 0.1231, 0.03899, 0.1626, 0.4784, 0.25, 0.474, 0.2946, 0.474, 0.2946, 0.4784, 0.25, 0.06009, 0.1231, 0.0885, 0.0885, 0.0885, 0.0885, 0.06009, 0.1231, 0.474, 0.2946, 0.461, 0.3374, 0.461, 0.3374, 0.474, 0.2946, 0.0885, 0.0885, 0.1231, 0.06009, 0.1231, 0.06009, 0.0885, 0.0885, 0.461, 0.3374, 0.4399, 0.3769, 0.4399, 0.3769, 0.461, 0.3374, 0.1231, 0.06009, 0.1626, 0.03899, 0.1626, 0.03899, 0.1231, 0.06009, 0.25, 0.4784, 0.2054, 0.474, 0.2054, 0.474, 0.25, 0.4784, 0.4399, 0.3769, 0.4115, 0.4115, 0.4115, 0.4115, 0.4399, 0.3769])
me_cylinder.materials.append(mat_glass)
me_cylinder.use_remesh_fix_poles = True
me_cylinder.use_remesh_preserve_attributes = False
me_cylinder.use_mirror_vertex_groups = False
me_cylinder.update()

# ---- objects
ob_cylinder = bpy.data.objects.new('Cylinder', me_cylinder)

# ---- transforms, parenting, visibility, modifiers, constraints
ob_cylinder.location = (0.0, 0.0, 0.0)
ob_cylinder.scale = (0.06836, 0.06836, 0.06836)
ob_cylinder.lineart.crease_threshold = 0.0
_m = ob_cylinder.modifiers.new('Subdivision', 'SUBSURF')
_m.uv_smooth = 'PRESERVE_CORNERS'
_m.levels = 2
_m.show_only_control_edges = False

# ---- collection membership
col_collection.objects.link(ob_cylinder)

# ---- scene / render settings (as saved in the file)
scene.frame_start = 1; scene.frame_end = 250; scene.frame_set(1)
scene.render.engine = 'CYCLES'
scene.cycles.use_denoising = False
scene.cycles.samples = 128
scene.cycles.sampling_pattern = 'TABULATED_SOBOL'
scene.cycles.use_adaptive_sampling = False
scene.cycles.use_light_tree = False
scene.view_settings.view_transform = 'Filmic'
bpy.context.view_layer.update()

# ---- added for rendering (the .blend has no active camera and no usable light): camera, sun
cam_auto = bpy.data.cameras.new('AutoCamera')
cam_auto.lens = 50.0
cam_auto.sensor_width = 36.0
cam_auto.clip_end = 1000.0
ob_auto_camera = bpy.data.objects.new('AutoCamera', cam_auto)
scene.collection.objects.link(ob_auto_camera)
ob_auto_camera.location = (0.326109, -0.391331, 0.407857)
ob_auto_camera.rotation_euler = (1.09748, -7.21219e-08, 0.694738)
scene.camera = ob_auto_camera
light_auto_sun = bpy.data.lights.new('AutoSun', 'SUN')
light_auto_sun.energy = 3.0
light_auto_sun.angle = 0.0523599
ob_auto_sun = bpy.data.objects.new('AutoSun', light_auto_sun)
scene.collection.objects.link(ob_auto_sun)
ob_auto_sun.rotation_euler = (0.872665, 0.174533, 0.523599)
bpy.context.view_layer.update()
